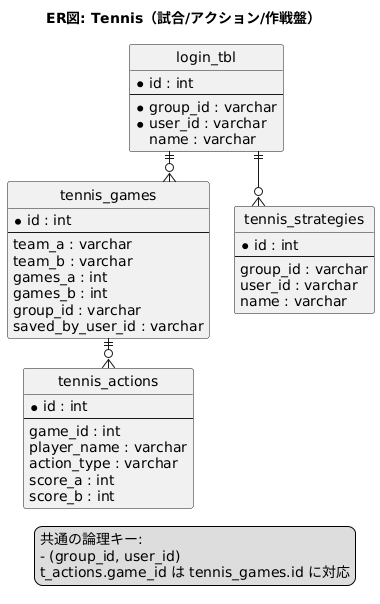

The diagram above was rendered by PlantUML. Its source (embedded in the PNG):
@startuml
title ER図: Tennis（試合/アクション/作戦盤）
top to bottom direction
hide circle
skinparam linetype ortho
skinparam nodesep 25
skinparam ranksep 30
skinparam ArrowFontSize 10

entity "login_tbl" as login {
  *id : int
  --
  *group_id : varchar
  *user_id : varchar
  name : varchar
}

entity "tennis_games" as t_games {
  *id : int
  --
  team_a : varchar
  team_b : varchar
  games_a : int
  games_b : int
  group_id : varchar
  saved_by_user_id : varchar
}

entity "tennis_actions" as t_actions {
  *id : int
  --
  game_id : int
  player_name : varchar
  action_type : varchar
  score_a : int
  score_b : int
}

entity "tennis_strategies" as t_strategy {
  *id : int
  --
  group_id : varchar
  user_id : varchar
  name : varchar
}

t_games ||--o{ t_actions
login ||--o{ t_games
login ||--o{ t_strategy

legend right
  共通の論理キー:
  - (group_id, user_id)
  t_actions.game_id は tennis_games.id に対応
endlegend
@enduml